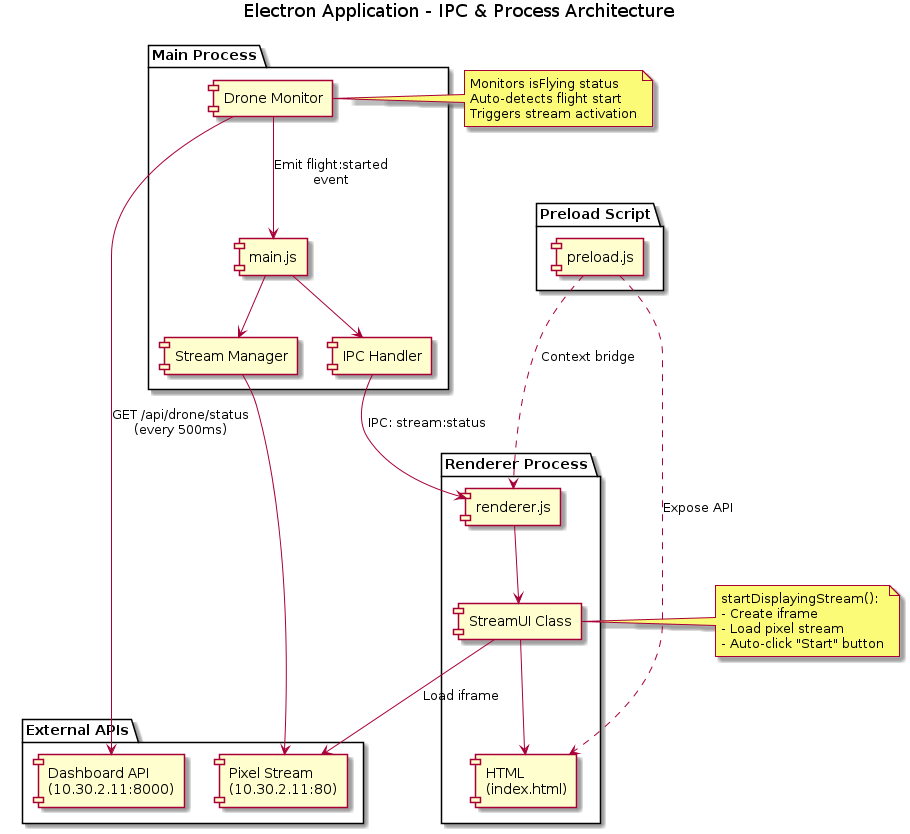

The diagram above was rendered by PlantUML. Its source (embedded in the PNG):
@startuml Electron_App_Architecture
title Electron Application - IPC & Process Architecture

package "Main Process" {
    component [main.js] as main_js
    component [Drone Monitor] as drone_monitor
    component [Stream Manager] as stream_mgr
    component [IPC Handler] as ipc_handler
}

package "Renderer Process" {
    component [renderer.js] as renderer_js
    component [StreamUI Class] as stream_ui
    component [HTML\n(index.html)] as html
}

package "Preload Script" {
    component [preload.js] as preload_js
}

package "External APIs" {
    component [Dashboard API\n(10.30.2.11:8000)] as api
    component [Pixel Stream\n(10.30.2.11:80)] as pixel_api
}

drone_monitor --> api : GET /api/drone/status\n(every 500ms)
drone_monitor --> main_js : Emit flight:started\nevent

main_js --> ipc_handler
ipc_handler --> renderer_js : IPC: stream:status

renderer_js --> stream_ui
stream_ui --> html
stream_ui --> pixel_api : Load iframe

preload_js -.-> html : Expose API
preload_js -.-> renderer_js : Context bridge

stream_mgr --> pixel_api
main_js --> stream_mgr

note right of drone_monitor
  Monitors isFlying status
  Auto-detects flight start
  Triggers stream activation
end note

note right of stream_ui
  startDisplayingStream():
  - Create iframe
  - Load pixel stream
  - Auto-click "Start" button
end note

@enduml